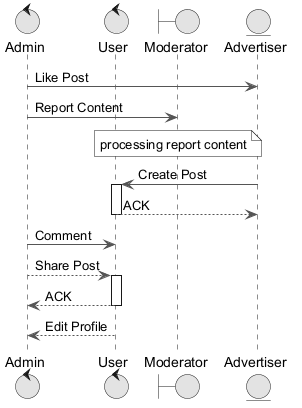

The diagram above was rendered by PlantUML. Its source (embedded in the PNG):
@startuml
skinparam monochrome true
skinparam ArrowColor #555555
control "Admin" as A
control "User" as U
boundary "Moderator" as M
entity "Advertiser" as A2
A -> A2 : Like Post
A -> M : Report Content
note over M : processing report content
A2 -> U : Create Post
activate U
U --> A2 : ACK
deactivate U
A -> U : Comment
A --> U : Share Post
activate U
U --> A : ACK
deactivate U
U --> A : Edit Profile
@enduml